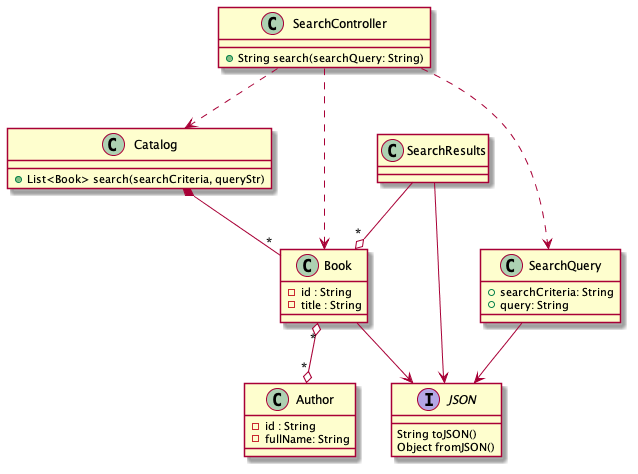

The diagram above was rendered by PlantUML. Its source (embedded in the PNG):
@startuml
Catalog      *-- "*" Book
Book         "*" o--o "*" Author
SearchController ..> Catalog
SearchController ..> Book
SearchController ..> SearchQuery
SearchResults   --> JSON
SearchResults   --o "*" Book

Book     --> JSON
SearchQuery --> JSON

interface JSON {
  String toJSON()
  Object fromJSON()
}

class SearchController {
  + String search(searchQuery: String)
}

class Catalog {
  + List<Book> search(searchCriteria, queryStr)
}

class SearchQuery {
  + searchCriteria: String
  + query: String
}

class Book {
    - id : String
    - title : String
}

class Author {
  - id : String
  - fullName: String
}


class SearchResults {
}
@enduml